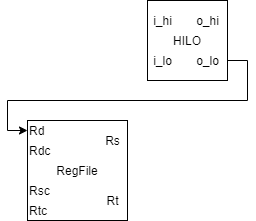

The diagram above was exported from draw.io. Its source (the exported page's mxGraphModel, read from the mxfile embedded in the PNG):
<mxGraphModel dx="962" dy="632" grid="1" gridSize="10" guides="1" tooltips="1" connect="1" arrows="1" fold="1" page="1" pageScale="1" pageWidth="827" pageHeight="1169" math="0" shadow="0">
  <root>
    <mxCell id="0" />
    <mxCell id="1" parent="0" />
    <mxCell id="JonEi1rHwcyn2KmZZ4k3-1" value="RegFile" style="rounded=0;whiteSpace=wrap;html=1;" parent="1" vertex="1">
      <mxGeometry x="280" y="240" width="100" height="100" as="geometry" />
    </mxCell>
    <mxCell id="JonEi1rHwcyn2KmZZ4k3-2" value="Rd" style="text;html=1;align=left;verticalAlign=middle;resizable=0;points=[];autosize=1;" parent="1" vertex="1">
      <mxGeometry x="280" y="240" width="30" height="20" as="geometry" />
    </mxCell>
    <mxCell id="JonEi1rHwcyn2KmZZ4k3-3" value="Rdc" style="text;html=1;align=left;verticalAlign=middle;resizable=0;points=[];autosize=1;" parent="1" vertex="1">
      <mxGeometry x="280" y="260" width="40" height="20" as="geometry" />
    </mxCell>
    <mxCell id="JonEi1rHwcyn2KmZZ4k3-4" value="Rsc" style="text;html=1;align=left;verticalAlign=middle;resizable=0;points=[];autosize=1;" parent="1" vertex="1">
      <mxGeometry x="280" y="300" width="40" height="20" as="geometry" />
    </mxCell>
    <mxCell id="JonEi1rHwcyn2KmZZ4k3-5" value="Rtc" style="text;html=1;align=left;verticalAlign=middle;resizable=0;points=[];autosize=1;" parent="1" vertex="1">
      <mxGeometry x="280" y="320" width="30" height="20" as="geometry" />
    </mxCell>
    <mxCell id="JonEi1rHwcyn2KmZZ4k3-6" value="Rs" style="text;html=1;align=center;verticalAlign=middle;resizable=0;points=[];autosize=1;" parent="1" vertex="1">
      <mxGeometry x="350" y="250" width="30" height="20" as="geometry" />
    </mxCell>
    <mxCell id="JonEi1rHwcyn2KmZZ4k3-7" value="Rt" style="text;html=1;align=center;verticalAlign=middle;resizable=0;points=[];autosize=1;" parent="1" vertex="1">
      <mxGeometry x="350" y="310" width="30" height="20" as="geometry" />
    </mxCell>
    <mxCell id="JonEi1rHwcyn2KmZZ4k3-8" value="HILO" style="rounded=0;whiteSpace=wrap;html=1;" parent="1" vertex="1">
      <mxGeometry x="400" y="120" width="80" height="80" as="geometry" />
    </mxCell>
    <mxCell id="JonEi1rHwcyn2KmZZ4k3-9" value="i_hi" style="text;html=1;align=center;verticalAlign=middle;resizable=0;points=[];autosize=1;" parent="1" vertex="1">
      <mxGeometry x="400" y="130" width="30" height="20" as="geometry" />
    </mxCell>
    <mxCell id="JonEi1rHwcyn2KmZZ4k3-10" value="i_lo" style="text;html=1;align=center;verticalAlign=middle;resizable=0;points=[];autosize=1;" parent="1" vertex="1">
      <mxGeometry x="400" y="170" width="30" height="20" as="geometry" />
    </mxCell>
    <mxCell id="JonEi1rHwcyn2KmZZ4k3-11" value="o_hi" style="text;html=1;align=center;verticalAlign=middle;resizable=0;points=[];autosize=1;" parent="1" vertex="1">
      <mxGeometry x="440" y="130" width="40" height="20" as="geometry" />
    </mxCell>
    <mxCell id="JonEi1rHwcyn2KmZZ4k3-13" style="edgeStyle=orthogonalEdgeStyle;rounded=0;orthogonalLoop=1;jettySize=auto;html=1;" parent="1" source="JonEi1rHwcyn2KmZZ4k3-12" target="JonEi1rHwcyn2KmZZ4k3-2" edge="1">
      <mxGeometry relative="1" as="geometry">
        <Array as="points">
          <mxPoint x="500" y="180" />
          <mxPoint x="500" y="220" />
          <mxPoint x="260" y="220" />
          <mxPoint x="260" y="250" />
        </Array>
      </mxGeometry>
    </mxCell>
    <mxCell id="JonEi1rHwcyn2KmZZ4k3-12" value="o_lo" style="text;html=1;align=center;verticalAlign=middle;resizable=0;points=[];autosize=1;" parent="1" vertex="1">
      <mxGeometry x="440" y="170" width="40" height="20" as="geometry" />
    </mxCell>
  </root>
</mxGraphModel>